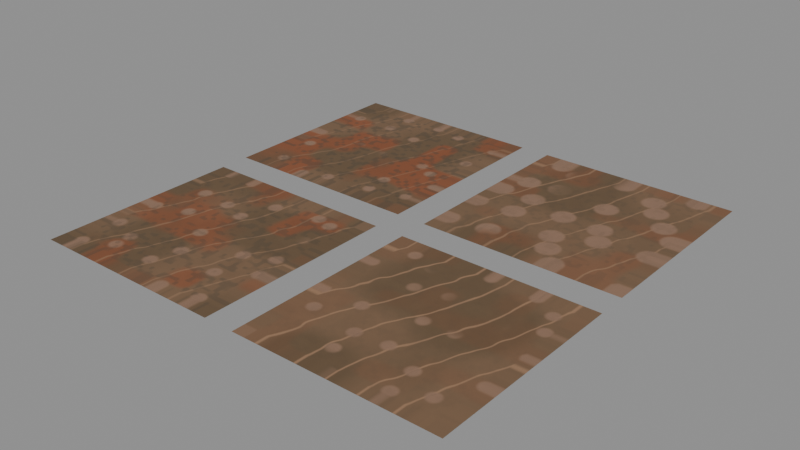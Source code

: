 # Source: ferrous_ore.blend  (saved by Blender 5.2.45; exported with 4.5.12 LTS)
import bpy
from mathutils import Matrix  # noqa: F401  (used for matrix-valued properties, if any)

bpy.ops.wm.read_factory_settings(use_empty=True)
scene = bpy.context.scene
scene.name = 'Scene'

# ---- images (referenced by path relative to the original .blend; pixels are not part of the script)
import os
ASSET_DIR = os.environ.get("B2B_ASSET_DIR", "")  # directory of the original .blend (textures are referenced by path, not embedded)
HERE = os.path.dirname(os.path.abspath(__file__))  # packed textures are extracted next to this script under _unpacked/

def load_image(name, relpath, width, height, colorspace="sRGB"):
    """Load a texture the original file referenced (path relative to the .blend, or extracted next to this script)."""
    p = next((c for c in (os.path.join(HERE, relpath), os.path.join(ASSET_DIR, relpath)) if relpath and os.path.exists(c)), "")
    if p:
        img = bpy.data.images.load(p, check_existing=True)
        img.name = name
    else:  # same state as the original file: an image datablock whose file is absent (Cycles renders it pink)
        img = bpy.data.images.new(name, width, height)
        img.source = "FILE"
        img.filepath = "//" + (relpath or name)
    img.colorspace_settings.name = colorspace
    return img
img_ferrous_ore_base = load_image('ferrous_ore:base', '_unpacked/ferrous_ore_base.38c2864a.png', 1024, 1024, 'sRGB')
img_ferrous_ore_normal = load_image('ferrous_ore:normal', '_unpacked/ferrous_ore_normal.adb4853c.png', 1024, 1024, 'Non-Color')
img_ferrous_ore_orm = load_image('ferrous_ore:orm', '_unpacked/ferrous_ore_orm.6c376f5e.png', 1024, 1024, 'Non-Color')

# ---- materials (node trees are filled in below, after node groups)
mat_material_world_resource_ferrous_ore_weathered = bpy.data.materials.new('material.world.resource.ferrous_ore.weathered')
mat_material_world_resource_ferrous_ore_fresh_fracture = bpy.data.materials.new('material.world.resource.ferrous_ore.fresh_fracture')
mat_material_world_resource_ferrous_ore_patinated = bpy.data.materials.new('material.world.resource.ferrous_ore.patinated')
mat_material_world_resource_ferrous_ore_inclusion_rich = bpy.data.materials.new('material.world.resource.ferrous_ore.inclusion_rich')

# ---- material node trees
mat_material_world_resource_ferrous_ore_weathered.use_nodes = True; mat_material_world_resource_ferrous_ore_weathered.node_tree.nodes.clear()
_N = mat_material_world_resource_ferrous_ore_weathered.node_tree.nodes; _L = mat_material_world_resource_ferrous_ore_weathered.node_tree.links
n0 = _N.new('ShaderNodeBsdfPrincipled'); n0.name = 'Principled BSDF'; n0.location = (-200, 100)
n0.inputs[10].default_value = 0.005
n1 = _N.new('ShaderNodeOutputMaterial'); n1.name = 'Material Output'; n1.location = (200, 100)
n2 = _N.new('ShaderNodeTexCoord'); n2.name = 'Texture Coordinate'; n2.location = (0, 0)
n3 = _N.new('ShaderNodeVectorMath'); n3.name = 'Vector Math'; n3.location = (0, 0)
n3.operation = 'MULTIPLY_ADD'
n3.inputs[1].default_value = (0.5, 0.5, 1.0)
n3.inputs[2].default_value = (0.0, 0.5, 0.0)
n4 = _N.new('ShaderNodeTexImage'); n4.name = 'Image Texture'; n4.location = (0, 0)
n4.label = 'base'
n4.image = img_ferrous_ore_base
n5 = _N.new('ShaderNodeTexImage'); n5.name = 'Image Texture.001'; n5.location = (0, 0)
n5.label = 'normal'
n5.image = img_ferrous_ore_normal
n6 = _N.new('ShaderNodeTexImage'); n6.name = 'Image Texture.002'; n6.location = (0, 0)
n6.label = 'orm'
n6.image = img_ferrous_ore_orm
n7 = _N.new('ShaderNodeMixRGB'); n7.name = 'Mix (Legacy)'; n7.location = (0, 0)
n7.blend_type = 'MULTIPLY'
n7.inputs[0].default_value = 1.0
n7.inputs[2].default_value = (0.46, 0.28, 0.19, 1.0)
n8 = _N.new('ShaderNodeNormalMap'); n8.name = 'Normal Map'; n8.location = (0, 0)
n8.width = 160
n9 = _N.new('ShaderNodeSeparateColor'); n9.name = 'Separate Color'; n9.location = (0, 0)
_L.new(n0.outputs[0], n1.inputs[0])
_L.new(n2.outputs[2], n3.inputs[0])
_L.new(n3.outputs[0], n4.inputs[0])
_L.new(n3.outputs[0], n5.inputs[0])
_L.new(n3.outputs[0], n6.inputs[0])
_L.new(n4.outputs[0], n7.inputs[1])
_L.new(n7.outputs[0], n0.inputs[0])
_L.new(n5.outputs[0], n8.inputs[1])
_L.new(n8.outputs[0], n0.inputs[5])
_L.new(n6.outputs[0], n9.inputs[0])
_L.new(n9.outputs[1], n0.inputs[2])
_L.new(n9.outputs[2], n0.inputs[1])
n1.is_active_output = True
mat_material_world_resource_ferrous_ore_fresh_fracture.use_nodes = True; mat_material_world_resource_ferrous_ore_fresh_fracture.node_tree.nodes.clear()
_N = mat_material_world_resource_ferrous_ore_fresh_fracture.node_tree.nodes; _L = mat_material_world_resource_ferrous_ore_fresh_fracture.node_tree.links
n0 = _N.new('ShaderNodeBsdfPrincipled'); n0.name = 'Principled BSDF'; n0.location = (-200, 100)
n0.inputs[10].default_value = 0.005
n1 = _N.new('ShaderNodeOutputMaterial'); n1.name = 'Material Output'; n1.location = (200, 100)
n2 = _N.new('ShaderNodeTexCoord'); n2.name = 'Texture Coordinate'; n2.location = (0, 0)
n3 = _N.new('ShaderNodeVectorMath'); n3.name = 'Vector Math'; n3.location = (0, 0)
n3.operation = 'MULTIPLY_ADD'
n3.inputs[1].default_value = (0.5, 0.5, 1.0)
n3.inputs[2].default_value = (0.5, 0.5, 0.0)
n4 = _N.new('ShaderNodeTexImage'); n4.name = 'Image Texture'; n4.location = (0, 0)
n4.label = 'base'
n4.image = img_ferrous_ore_base
n5 = _N.new('ShaderNodeTexImage'); n5.name = 'Image Texture.001'; n5.location = (0, 0)
n5.label = 'normal'
n5.image = img_ferrous_ore_normal
n6 = _N.new('ShaderNodeTexImage'); n6.name = 'Image Texture.002'; n6.location = (0, 0)
n6.label = 'orm'
n6.image = img_ferrous_ore_orm
n7 = _N.new('ShaderNodeMixRGB'); n7.name = 'Mix (Legacy)'; n7.location = (0, 0)
n7.blend_type = 'MULTIPLY'
n7.inputs[0].default_value = 1.0
n7.inputs[2].default_value = (0.46, 0.28, 0.19, 1.0)
n8 = _N.new('ShaderNodeNormalMap'); n8.name = 'Normal Map'; n8.location = (0, 0)
n8.width = 160
n9 = _N.new('ShaderNodeSeparateColor'); n9.name = 'Separate Color'; n9.location = (0, 0)
_L.new(n0.outputs[0], n1.inputs[0])
_L.new(n2.outputs[2], n3.inputs[0])
_L.new(n3.outputs[0], n4.inputs[0])
_L.new(n3.outputs[0], n5.inputs[0])
_L.new(n3.outputs[0], n6.inputs[0])
_L.new(n4.outputs[0], n7.inputs[1])
_L.new(n7.outputs[0], n0.inputs[0])
_L.new(n5.outputs[0], n8.inputs[1])
_L.new(n8.outputs[0], n0.inputs[5])
_L.new(n6.outputs[0], n9.inputs[0])
_L.new(n9.outputs[1], n0.inputs[2])
_L.new(n9.outputs[2], n0.inputs[1])
n1.is_active_output = True
mat_material_world_resource_ferrous_ore_patinated.use_nodes = True; mat_material_world_resource_ferrous_ore_patinated.node_tree.nodes.clear()
_N = mat_material_world_resource_ferrous_ore_patinated.node_tree.nodes; _L = mat_material_world_resource_ferrous_ore_patinated.node_tree.links
n0 = _N.new('ShaderNodeBsdfPrincipled'); n0.name = 'Principled BSDF'; n0.location = (-200, 100)
n0.inputs[10].default_value = 0.005
n1 = _N.new('ShaderNodeOutputMaterial'); n1.name = 'Material Output'; n1.location = (200, 100)
n2 = _N.new('ShaderNodeTexCoord'); n2.name = 'Texture Coordinate'; n2.location = (0, 0)
n3 = _N.new('ShaderNodeVectorMath'); n3.name = 'Vector Math'; n3.location = (0, 0)
n3.operation = 'MULTIPLY_ADD'
n3.inputs[1].default_value = (0.5, 0.5, 1.0)
n4 = _N.new('ShaderNodeTexImage'); n4.name = 'Image Texture'; n4.location = (0, 0)
n4.label = 'base'
n4.image = img_ferrous_ore_base
n5 = _N.new('ShaderNodeTexImage'); n5.name = 'Image Texture.001'; n5.location = (0, 0)
n5.label = 'normal'
n5.image = img_ferrous_ore_normal
n6 = _N.new('ShaderNodeTexImage'); n6.name = 'Image Texture.002'; n6.location = (0, 0)
n6.label = 'orm'
n6.image = img_ferrous_ore_orm
n7 = _N.new('ShaderNodeMixRGB'); n7.name = 'Mix (Legacy)'; n7.location = (0, 0)
n7.blend_type = 'MULTIPLY'
n7.inputs[0].default_value = 1.0
n7.inputs[2].default_value = (0.46, 0.28, 0.19, 1.0)
n8 = _N.new('ShaderNodeNormalMap'); n8.name = 'Normal Map'; n8.location = (0, 0)
n8.width = 160
n9 = _N.new('ShaderNodeSeparateColor'); n9.name = 'Separate Color'; n9.location = (0, 0)
_L.new(n0.outputs[0], n1.inputs[0])
_L.new(n2.outputs[2], n3.inputs[0])
_L.new(n3.outputs[0], n4.inputs[0])
_L.new(n3.outputs[0], n5.inputs[0])
_L.new(n3.outputs[0], n6.inputs[0])
_L.new(n4.outputs[0], n7.inputs[1])
_L.new(n7.outputs[0], n0.inputs[0])
_L.new(n5.outputs[0], n8.inputs[1])
_L.new(n8.outputs[0], n0.inputs[5])
_L.new(n6.outputs[0], n9.inputs[0])
_L.new(n9.outputs[1], n0.inputs[2])
_L.new(n9.outputs[2], n0.inputs[1])
n1.is_active_output = True
mat_material_world_resource_ferrous_ore_inclusion_rich.use_nodes = True; mat_material_world_resource_ferrous_ore_inclusion_rich.node_tree.nodes.clear()
_N = mat_material_world_resource_ferrous_ore_inclusion_rich.node_tree.nodes; _L = mat_material_world_resource_ferrous_ore_inclusion_rich.node_tree.links
n0 = _N.new('ShaderNodeBsdfPrincipled'); n0.name = 'Principled BSDF'; n0.location = (-200, 100)
n0.inputs[10].default_value = 0.005
n1 = _N.new('ShaderNodeOutputMaterial'); n1.name = 'Material Output'; n1.location = (200, 100)
n2 = _N.new('ShaderNodeTexCoord'); n2.name = 'Texture Coordinate'; n2.location = (0, 0)
n3 = _N.new('ShaderNodeVectorMath'); n3.name = 'Vector Math'; n3.location = (0, 0)
n3.operation = 'MULTIPLY_ADD'
n3.inputs[1].default_value = (0.5, 0.5, 1.0)
n3.inputs[2].default_value = (0.5, 0.0, 0.0)
n4 = _N.new('ShaderNodeTexImage'); n4.name = 'Image Texture'; n4.location = (0, 0)
n4.label = 'base'
n4.image = img_ferrous_ore_base
n5 = _N.new('ShaderNodeTexImage'); n5.name = 'Image Texture.001'; n5.location = (0, 0)
n5.label = 'normal'
n5.image = img_ferrous_ore_normal
n6 = _N.new('ShaderNodeTexImage'); n6.name = 'Image Texture.002'; n6.location = (0, 0)
n6.label = 'orm'
n6.image = img_ferrous_ore_orm
n7 = _N.new('ShaderNodeMixRGB'); n7.name = 'Mix (Legacy)'; n7.location = (0, 0)
n7.blend_type = 'MULTIPLY'
n7.inputs[0].default_value = 1.0
n7.inputs[2].default_value = (0.46, 0.28, 0.19, 1.0)
n8 = _N.new('ShaderNodeNormalMap'); n8.name = 'Normal Map'; n8.location = (0, 0)
n8.width = 160
n9 = _N.new('ShaderNodeSeparateColor'); n9.name = 'Separate Color'; n9.location = (0, 0)
_L.new(n0.outputs[0], n1.inputs[0])
_L.new(n2.outputs[2], n3.inputs[0])
_L.new(n3.outputs[0], n4.inputs[0])
_L.new(n3.outputs[0], n5.inputs[0])
_L.new(n3.outputs[0], n6.inputs[0])
_L.new(n4.outputs[0], n7.inputs[1])
_L.new(n7.outputs[0], n0.inputs[0])
_L.new(n5.outputs[0], n8.inputs[1])
_L.new(n8.outputs[0], n0.inputs[5])
_L.new(n6.outputs[0], n9.inputs[0])
_L.new(n9.outputs[1], n0.inputs[2])
_L.new(n9.outputs[2], n0.inputs[1])
n1.is_active_output = True

# ---- meshes
me_plane = bpy.data.meshes.new('Plane')
me_plane.from_pydata([(-0.5, -0.5, 0.0), (0.5, -0.5, 0.0), (-0.5, 0.5, 0.0), (0.5, 0.5, 0.0)], [], [(0, 1, 3, 2)])
_uv = me_plane.uv_layers.new(name='UVMap')
_uv.uv.foreach_set('vector', [0.0, 0.0, 1.0, 0.0, 1.0, 1.0, 0.0, 1.0])
me_plane.materials.append(mat_material_world_resource_ferrous_ore_weathered)
me_plane.update()
me_plane_001 = bpy.data.meshes.new('Plane.001')
me_plane_001.from_pydata([(-0.5, -0.5, 0.0), (0.5, -0.5, 0.0), (-0.5, 0.5, 0.0), (0.5, 0.5, 0.0)], [], [(0, 1, 3, 2)])
_uv = me_plane_001.uv_layers.new(name='UVMap')
_uv.uv.foreach_set('vector', [0.0, 0.0, 1.0, 0.0, 1.0, 1.0, 0.0, 1.0])
me_plane_001.materials.append(mat_material_world_resource_ferrous_ore_fresh_fracture)
me_plane_001.update()
me_plane_002 = bpy.data.meshes.new('Plane.002')
me_plane_002.from_pydata([(-0.5, -0.5, 0.0), (0.5, -0.5, 0.0), (-0.5, 0.5, 0.0), (0.5, 0.5, 0.0)], [], [(0, 1, 3, 2)])
_uv = me_plane_002.uv_layers.new(name='UVMap')
_uv.uv.foreach_set('vector', [0.0, 0.0, 1.0, 0.0, 1.0, 1.0, 0.0, 1.0])
me_plane_002.materials.append(mat_material_world_resource_ferrous_ore_patinated)
me_plane_002.update()
me_plane_003 = bpy.data.meshes.new('Plane.003')
me_plane_003.from_pydata([(-0.5, -0.5, 0.0), (0.5, -0.5, 0.0), (-0.5, 0.5, 0.0), (0.5, 0.5, 0.0)], [], [(0, 1, 3, 2)])
_uv = me_plane_003.uv_layers.new(name='UVMap')
_uv.uv.foreach_set('vector', [0.0, 0.0, 1.0, 0.0, 1.0, 1.0, 0.0, 1.0])
me_plane_003.materials.append(mat_material_world_resource_ferrous_ore_inclusion_rich)
me_plane_003.update()

# ---- objects
ob_editor_swatch__weathered = bpy.data.objects.new('Editor swatch: weathered', me_plane)
ob_editor_swatch__fresh_fracture = bpy.data.objects.new('Editor swatch: fresh_fracture', me_plane_001)
ob_editor_swatch__patinated = bpy.data.objects.new('Editor swatch: patinated', me_plane_002)
ob_editor_swatch__inclusion_rich = bpy.data.objects.new('Editor swatch: inclusion_rich', me_plane_003)

# ---- transforms, parenting, visibility, modifiers, constraints
ob_editor_swatch__weathered.location = (0.0, 0.0, 0.0)
ob_editor_swatch__fresh_fracture.location = (1.15, 0.0, 0.0)
ob_editor_swatch__patinated.location = (0.0, 1.15, 0.0)
ob_editor_swatch__inclusion_rich.location = (1.15, 1.15, 0.0)

# ---- collection membership
scene.collection.objects.link(ob_editor_swatch__weathered)
scene.collection.objects.link(ob_editor_swatch__fresh_fracture)
scene.collection.objects.link(ob_editor_swatch__patinated)
scene.collection.objects.link(ob_editor_swatch__inclusion_rich)

# ---- scene / render settings (as saved in the file)
scene.frame_start = 1; scene.frame_end = 250; scene.frame_set(1)
scene.render.engine = 'BLENDER_EEVEE_NEXT'
scene.render.bake_bias = 0.0
scene.render.bake_samples = 0
scene.render.compositor_device = 'GPU'
scene.eevee.use_volume_custom_range = False
scene.eevee.fast_gi_thickness_near = 0.1
scene.eevee.fast_gi_thickness_far = 0.0
scene.eevee.ray_tracing_options.screen_trace_thickness = 0.1
bpy.context.view_layer.update()

# ---- added for rendering (the .blend has no active camera and no usable light): camera, sun + grey world if the file has none
cam_auto = bpy.data.cameras.new('AutoCamera')
cam_auto.lens = 50.0
cam_auto.sensor_width = 36.0
cam_auto.clip_end = 1000.0
ob_auto_camera = bpy.data.objects.new('AutoCamera', cam_auto)
scene.collection.objects.link(ob_auto_camera)
ob_auto_camera.location = (3.3882, -2.80084, 2.25056)
ob_auto_camera.rotation_euler = (1.09748, -7.21219e-08, 0.694738)
scene.camera = ob_auto_camera
light_auto_sun = bpy.data.lights.new('AutoSun', 'SUN')
light_auto_sun.energy = 3.0
light_auto_sun.angle = 0.0523599
ob_auto_sun = bpy.data.objects.new('AutoSun', light_auto_sun)
scene.collection.objects.link(ob_auto_sun)
ob_auto_sun.rotation_euler = (0.872665, 0.174533, 0.523599)
if scene.world is None:
    world_auto = bpy.data.worlds.new('AutoWorld')
    world_auto.color = (0.3, 0.3, 0.3)
    scene.world = world_auto
bpy.context.view_layer.update()
